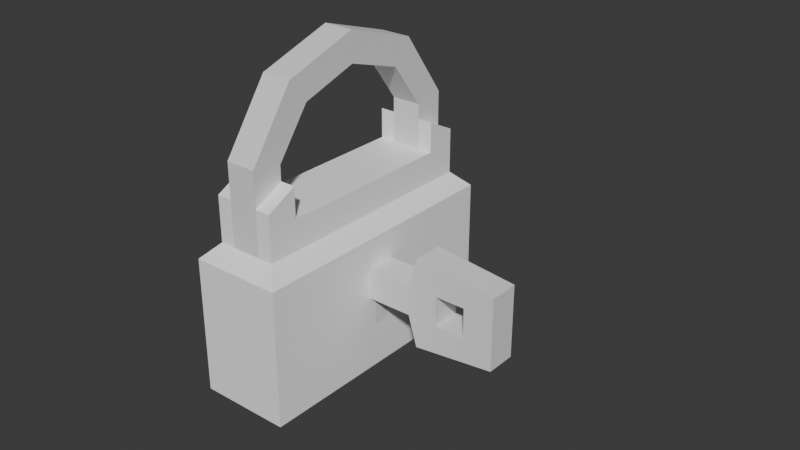# Source: SM_Lock_Ship_01.blend  (saved by Blender 4.5.90; exported with 4.5.12 LTS)
import bpy
from mathutils import Matrix  # noqa: F401  (used for matrix-valued properties, if any)

bpy.ops.wm.read_factory_settings(use_empty=True)
scene = bpy.context.scene
scene.name = 'Scene'

# ---- collections
col_collection = bpy.data.collections.new('Collection'); scene.collection.children.link(col_collection)

# ---- materials (node trees are filled in below, after node groups)
mat_material = bpy.data.materials.new('Material')
mat_material_001 = bpy.data.materials.new('Material.001')

# ---- material node trees
mat_material.use_nodes = True; mat_material.node_tree.nodes.clear()
_N = mat_material.node_tree.nodes; _L = mat_material.node_tree.links
n0 = _N.new('ShaderNodeBsdfPrincipled'); n0.name = 'Principled BSDF'; n0.location = (-200, 100)
n0.inputs[0].default_value = (1.0, 1.0, 1.0, 1.0)
n1 = _N.new('ShaderNodeOutputMaterial'); n1.name = 'Material Output'; n1.location = (200, 100)
_L.new(n0.outputs[0], n1.inputs[0])
n1.is_active_output = True
mat_material_001.use_nodes = True; mat_material_001.node_tree.nodes.clear()
_N = mat_material_001.node_tree.nodes; _L = mat_material_001.node_tree.links
n0 = _N.new('ShaderNodeBsdfPrincipled'); n0.name = 'Principled BSDF'; n0.location = (-200, 100)
n0.inputs[0].default_value = (0.0, 0.0, 0.0, 1.0)
n1 = _N.new('ShaderNodeOutputMaterial'); n1.name = 'Material Output'; n1.location = (200, 100)
_L.new(n0.outputs[0], n1.inputs[0])
n1.is_active_output = True

# ---- world
world_world = bpy.data.worlds.new('World'); scene.world = world_world
world_world.use_nodes = True; world_world.node_tree.nodes.clear()
_N = world_world.node_tree.nodes; _L = world_world.node_tree.links
n0 = _N.new('ShaderNodeOutputWorld'); n0.name = 'World Output'; n0.location = (300, 300)
n1 = _N.new('ShaderNodeBackground'); n1.name = 'Background'; n1.location = (10, 300)
n1.inputs[0].default_value = (0.05088, 0.05088, 0.05088, 1.0)
_L.new(n1.outputs[0], n0.inputs[0])
n0.is_active_output = True
world_world.color = (0.05088, 0.05088, 0.05088)
world_world.sun_shadow_jitter_overblur = 0.0

# ---- meshes
me_cube_005 = bpy.data.meshes.new('Cube.005')
me_cube_005.from_pydata([(-0.01501, -0.065, 0.005), (-0.01501, -0.005, 0.005), (-0.005007, -0.065, 0.005), (-0.005007, -0.005, 0.005), (-0.02, 0.005, -0.06), (-0.02, -0.075, -0.06), (0.0, 0.005, -0.06), (0.0, -0.075, -0.06), (0.004993, -0.04, -0.02), (0.004993, -0.03, -0.02), (0.004993, -0.038, -0.04), (0.004993, -0.032, -0.04), (-0.02501, 0.01, -0.01), (-0.02501, -0.08, -0.01), (-0.02501, 0.01, -0.055), (-0.02501, -0.08, -0.055), (-0.01501, 0.005, -0.005), (-0.01501, -0.075, -0.005), (-0.005007, 0.005, -0.005), (-0.005007, -0.075, -0.005), (-6.789e-06, 0.005, 0.01), (-6.789e-06, 0.005, -0.005), (-6.789e-06, -0.075, -0.005), (-6.789e-06, -0.075, 0.01), (-6.789e-06, -0.005, 0.015), (-6.789e-06, -0.005, 0.005), (-6.789e-06, -0.065, 0.005), (-6.789e-06, -0.065, 0.015), (-0.02001, 0.005, -0.005), (-0.02001, -0.075, -0.005), (-0.02001, 0.005, 0.01), (-0.02001, -0.005, 0.005), (-0.02001, -0.065, 0.005), (-0.02001, -0.005, 0.015), (-0.02001, -0.075, 0.01), (-0.02001, -0.065, 0.015), (-0.005007, -0.005, 0.015), (-0.01501, -0.005, 0.015), (-0.005007, 0.005, 0.01), (-0.01501, 0.005, 0.01), (-0.01501, -0.065, 0.015), (-0.005007, -0.065, 0.015), (-0.005007, -0.075, 0.01), (-0.01501, -0.075, 0.01), (0.004993, 0.01, -0.01), (0.004993, 0.01, -0.055), (0.004993, -0.08, -0.01), (0.004993, -0.08, -0.055), (0.004993, -0.037, -0.03), (0.004993, -0.033, -0.03), (0.004993, -0.04, -0.03), (0.004993, -0.03, -0.03), (-0.01501, -0.04, -0.02), (-0.01501, -0.03, -0.02), (-0.01501, -0.038, -0.04), (-0.01501, -0.032, -0.04), (-0.01501, -0.037, -0.03), (-0.01501, -0.03, -0.03), (-0.01501, -0.04, -0.03), (-0.01501, -0.033, -0.03)], [], [(4, 6, 7, 5), (5, 7, 47, 15), (7, 6, 45, 47), (13, 12, 14, 15), (4, 5, 15, 14), (37, 39, 30, 33), (17, 43, 34, 29), (36, 3, 25, 24), (2, 41, 27, 26), (1, 0, 2, 3), (43, 40, 35, 34), (19, 18, 21, 22), (24, 25, 21, 20), (25, 26, 22, 21), (26, 27, 23, 22), (41, 42, 23, 27), (42, 19, 22, 23), (18, 38, 20, 21), (3, 2, 26, 25), (38, 36, 24, 20), (32, 31, 28, 29), (35, 32, 29, 34), (31, 33, 30, 28), (16, 17, 29, 28), (0, 1, 31, 32), (40, 0, 32, 35), (39, 16, 28, 30), (1, 37, 33, 31), (3, 18, 16, 1), (0, 17, 19, 2), (18, 3, 36, 38), (1, 16, 39, 37), (2, 19, 42, 41), (17, 0, 40, 43), (12, 44, 45, 14), (6, 4, 14, 45), (46, 13, 15, 47), (53, 52, 58, 56, 54, 55, 59, 57), (49, 51, 57, 59), (48, 10, 54, 56), (50, 48, 56, 58), (51, 9, 53, 57), (11, 49, 59, 55), (9, 8, 52, 53), (8, 50, 58, 52), (10, 11, 55, 54), (17, 29, 13, 46, 22, 19), (18, 21, 44, 12, 28, 16), (22, 46, 44, 21), (13, 29, 28, 12), (8, 9, 44, 46), (11, 10, 47, 45), (10, 48, 50, 8, 46, 47), (9, 51, 49, 11, 45, 44)])
me_cube_005.polygons.foreach_set('material_index', [0, 0, 0, 0, 0, 0, 0, 0, 0, 0, 0, 0, 0, 0, 0, 0, 0, 0, 0, 0, 0, 0, 0, 0, 0, 0, 0, 0, 0, 0, 0, 0, 0, 0, 0, 0, 0, 1, 1, 1, 1, 1, 1, 1, 1, 1, 0, 0, 0, 0, 0, 0, 0, 0])
_uv = me_cube_005.uv_layers.new(name='UVMap')
_uv.uv.foreach_set('vector', [0.125, 0.5, 0.375, 0.5, 0.375, 0.75, 0.125, 0.75, 0.125, 0.75, 0.375, 0.75, 0.375, 0.75, 0.125, 0.75, 0.375, 0.75, 0.375, 0.5, 0.375, 0.5, 0.375, 0.75, 0.375, 0.0, 0.375, 0.25, 0.375, 0.25, 0.375, 0.0, 0.125, 0.5, 0.125, 0.75, 0.125, 0.75, 0.125, 0.5, 0.0, 0.0, 0.0, 0.0, 0.0, 0.0, 0.0, 0.0, 0.375, 1.0, 0.5083, 1.0, 0.5083, 1.0, 0.375, 1.0, 0.4975, 0.539, 0.4374, 0.539, 0.4374, 0.539, 0.4975, 0.539, 0.4374, 0.711, 0.5042, 0.711, 0.5042, 0.711, 0.4374, 0.711, 0.4374, 0.211, 0.4374, 0.03901, 0.4374, 0.711, 0.4374, 0.539, 0.0, 0.0, 0.0, 0.0, 0.0, 0.0, 0.0, 0.0, 0.375, 0.75, 0.375, 0.5, 0.375, 0.5, 0.375, 0.75, 0.4975, 0.539, 0.4374, 0.539, 0.375, 0.5, 0.495, 0.5, 0.4374, 0.539, 0.4374, 0.711, 0.375, 0.75, 0.375, 0.5, 0.4374, 0.711, 0.5042, 0.711, 0.5083, 0.75, 0.375, 0.75, 0.0, 0.0, 0.0, 0.0, 0.0, 0.0, 0.0, 0.0, 0.5083, 0.75, 0.375, 0.75, 0.375, 0.75, 0.5083, 0.75, 0.375, 0.5, 0.495, 0.5, 0.495, 0.5, 0.375, 0.5, 0.4374, 0.539, 0.4374, 0.711, 0.4374, 0.711, 0.4374, 0.539, 0.0, 0.0, 0.0, 0.0, 0.0, 0.0, 0.0, 0.0, 0.4374, 0.03901, 0.4374, 0.211, 0.375, 0.25, 0.375, 0.0, 0.5042, 0.03901, 0.4374, 0.03901, 0.375, 0.0, 0.5083, 0.0, 0.4374, 0.211, 0.4975, 0.211, 0.495, 0.25, 0.375, 0.25, 0.375, 0.25, 0.375, 0.0, 0.375, 0.0, 0.375, 0.25, 0.4374, 0.03901, 0.4374, 0.211, 0.4374, 0.211, 0.4374, 0.03901, 0.5042, 0.03901, 0.4374, 0.03901, 0.4374, 0.03901, 0.5042, 0.03901, 0.495, 0.25, 0.375, 0.25, 0.375, 0.25, 0.495, 0.25, 0.4374, 0.211, 0.4975, 0.211, 0.4975, 0.211, 0.4374, 0.211, 0.01173, 0.005923, 0.04275, 0.02159, 0.3978, 0.2009, 0.04275, 0.02159, 0.01204, 0.01777, 0.0439, 0.06477, 0.4085, 0.6027, 0.0439, 0.06477, 0.04275, 0.02159, 0.01173, 0.005923, 0.0, 0.0, 0.0, 0.0, 0.04275, 0.02159, 0.3978, 0.2009, 0.495, 0.25, 0.0, 0.0, 0.0439, 0.06477, 0.4085, 0.6027, 0.5083, 0.75, 0.0, 0.0, 0.0439, 0.06477, 0.01204, 0.01777, 0.0, 0.0, 0.0, 0.0, 0.375, 0.25, 0.375, 0.5, 0.375, 0.5, 0.375, 0.25, 0.375, 0.5, 0.125, 0.5, 0.125, 0.5, 0.375, 0.5, 0.375, 0.75, 0.375, 1.0, 0.375, 1.0, 0.375, 0.75, 0.375, 0.5821, 0.375, 0.6679, 0.375, 0.6679, 0.375, 0.6679, 0.375, 0.6679, 0.375, 0.5821, 0.375, 0.5821, 0.375, 0.5821, 0.375, 0.5821, 0.375, 0.5821, 0.375, 0.5821, 0.375, 0.5821, 0.375, 0.6679, 0.375, 0.6679, 0.375, 0.6679, 0.375, 0.6679, 0.375, 0.6679, 0.375, 0.6679, 0.375, 0.6679, 0.375, 0.6679, 0.375, 0.5821, 0.375, 0.5821, 0.375, 0.5821, 0.375, 0.5821, 0.375, 0.5821, 0.375, 0.5821, 0.375, 0.5821, 0.375, 0.5821, 0.375, 0.5821, 0.375, 0.625, 0.375, 0.625, 0.375, 0.5821, 0.375, 0.6679, 0.375, 0.6679, 0.375, 0.6679, 0.375, 0.6679, 0.375, 0.6679, 0.375, 0.5821, 0.375, 0.5821, 0.375, 0.6679, 0.0, 0.0, 0.0, 0.0, 0.0, 0.0, 0.0, 0.0, 0.0, 0.0, 0.0, 0.0, 0.0, 0.0, 0.0, 0.0, 0.0, 0.0, 0.0, 0.0, 0.0, 0.0, 0.0, 0.0, 0.0, 0.0, 0.0, 0.0, 0.0, 0.0, 0.0, 0.0, 0.0, 0.0, 0.0, 0.0, 0.0, 0.0, 0.0, 0.0, 0.375, 0.625, 0.375, 0.5821, 0.375, 0.5478, 0.375, 0.7022, 0.375, 0.5821, 0.375, 0.6679, 0.375, 0.7022, 0.375, 0.5478, 0.375, 0.6679, 0.375, 0.6679, 0.375, 0.6679, 0.375, 0.6679, 0.375, 0.7022, 0.375, 0.7022, 0.375, 0.5821, 0.375, 0.5821, 0.375, 0.5821, 0.375, 0.5821, 0.375, 0.5478, 0.375, 0.5478])
me_cube_005.materials.append(mat_material)
me_cube_005.materials.append(mat_material_001)
me_cube_005.update()
me_cube_006 = bpy.data.meshes.new('Cube.006')
me_cube_006.from_pydata([(-0.01501, -0.054, 0.035), (-0.01501, -0.016, 0.035), (-0.005013, -0.054, 0.035), (-0.005013, -0.016, 0.035), (-0.01501, -0.06, 0.04293), (-0.01501, -0.01, 0.04293), (-0.005013, -0.01, 0.04293), (-0.005013, -0.06, 0.04293), (-0.01501, -0.035, 0.05093), (-0.005013, -0.035, 0.05093), (-0.01501, -0.035, 0.041), (-0.005013, -0.035, 0.041), (-0.01501, 0.005, -0.005), (-0.005013, 0.005, -0.005), (-0.01501, -0.005, -0.005), (-0.005013, -0.005, -0.005), (-0.01501, -0.075, -0.005), (-0.005013, -0.075, -0.005), (-0.01501, -0.065, -0.005), (-0.005013, -0.065, -0.005), (-0.01501, -0.075, 0.0216), (-0.01501, -0.065, 0.02), (-0.005013, -0.075, 0.0216), (-0.005013, -0.065, 0.02), (-0.01501, 0.005, 0.0216), (-0.005013, 0.005, 0.0216), (-0.01501, -0.005, 0.02), (-0.005013, -0.005, 0.02)], [], [(24, 5, 6, 25), (22, 7, 4, 20), (9, 8, 4, 7), (10, 0, 4, 8), (26, 1, 5, 24), (11, 3, 6, 9), (23, 2, 7, 22), (26, 27, 3, 1), (21, 0, 2, 23), (10, 1, 3, 11), (0, 10, 11, 2), (2, 11, 9, 7), (1, 10, 8, 5), (6, 5, 8, 9), (27, 15, 13, 25), (21, 18, 16, 20), (0, 21, 20, 4), (18, 21, 23, 19), (19, 23, 22, 17), (17, 22, 20, 16), (3, 27, 25, 6), (14, 15, 27, 26), (14, 26, 24, 12), (12, 24, 25, 13), (18, 19, 17, 16)])
_uv = me_cube_006.uv_layers.new(name='UVMap')
_uv.uv.foreach_set('vector', [0.551, 0.25, 0.625, 0.25, 0.625, 0.5, 0.551, 0.5, 0.5649, 0.75, 0.625, 0.75, 0.625, 1.0, 0.5649, 1.0, 0.625, 0.6219, 0.875, 0.6219, 0.875, 0.75, 0.625, 0.75, 0.5626, 0.1271, 0.5626, 0.03901, 0.625, 0.0, 0.625, 0.1281, 0.5255, 0.211, 0.5626, 0.211, 0.625, 0.25, 0.551, 0.25, 0.5626, 0.6229, 0.5626, 0.539, 0.625, 0.5, 0.625, 0.6219, 0.5325, 0.711, 0.5626, 0.711, 0.625, 0.75, 0.5649, 0.75, 0.5255, 0.211, 0.5255, 0.539, 0.5626, 0.539, 0.5626, 0.211, 0.5325, 0.03901, 0.5626, 0.03901, 0.5626, 0.711, 0.5325, 0.711, 0.5626, 0.1271, 0.5626, 0.211, 0.5626, 0.539, 0.5626, 0.6229, 0.5626, 0.03901, 0.5626, 0.1271, 0.5626, 0.6229, 0.5626, 0.711, 0.5626, 0.711, 0.5626, 0.6229, 0.625, 0.6219, 0.625, 0.75, 0.5626, 0.211, 0.5626, 0.1271, 0.625, 0.1281, 0.625, 0.25, 0.625, 0.5, 0.875, 0.5, 0.875, 0.6219, 0.625, 0.6219, 0.5255, 0.539, 0.4975, 0.539, 0.495, 0.5, 0.551, 0.5, 0.5325, 0.03901, 0.5042, 0.03901, 0.5083, 0.0, 0.5649, 0.0, 0.5626, 0.03901, 0.5325, 0.03901, 0.5649, 0.0, 0.625, 0.0, 0.5042, 0.03901, 0.5325, 0.03901, 0.5325, 0.711, 0.5042, 0.711, 0.5042, 0.711, 0.5325, 0.711, 0.5649, 0.75, 0.5083, 0.75, 0.5083, 0.75, 0.5649, 0.75, 0.5649, 1.0, 0.5083, 1.0, 0.5626, 0.539, 0.5255, 0.539, 0.551, 0.5, 0.625, 0.5, 0.4975, 0.211, 0.4975, 0.539, 0.5255, 0.539, 0.5255, 0.211, 0.4975, 0.211, 0.5255, 0.211, 0.551, 0.25, 0.495, 0.25, 0.495, 0.25, 0.551, 0.25, 0.551, 0.5, 0.495, 0.5, 0.5042, 0.03901, 0.5042, 0.711, 0.5083, 0.75, 0.5083, 0.0])
me_cube_006.update()
me_cube = bpy.data.meshes.new('Cube')
me_cube.from_pydata([(-3.215, -2.651, -1.788e-07), (-3.215, -2.857, 0.7144), (-3.215, -2.35, -1.788e-07), (-3.215, -2.143, 0.7144), (-1.786, -2.651, -1.788e-07), (-1.786, -2.35, -1.788e-07), (-3.215, -2.143, -1.788e-07), (-3.215, -2.857, -1.788e-07), (-3.215, -2.715, -0.7144), (-3.215, -2.286, -0.7144), (-1.786, -2.715, -0.7144), (-1.786, -2.286, -0.7144), (2.384e-07, -2.143, 0.7144), (1.192e-07, -2.143, -1.565e-07), (2.384e-07, -2.857, 0.7144), (1.192e-07, -2.857, -1.565e-07), (-0.7144, -2.143, 7.527e-08), (-0.7144, -2.857, 7.527e-08), (0.7144, -2.143, 0.7144), (0.7144, -2.143, 1.385e-08), (0.7144, -2.857, 0.7144), (0.7144, -2.857, 1.385e-08), (1.429, -2.143, -0.5001), (1.429, -2.857, -0.5001), (-0.7144, -2.143, 0.7144), (-0.7144, -2.857, 0.7144), (1.429, -2.143, 1.214), (1.429, -2.857, 1.214), (-0.5001, -2.143, 1.429), (-0.5001, -2.857, 1.429), (-0.5001, -2.143, -0.7144), (-0.5001, -2.857, -0.7144)], [], [(4, 0, 8, 10), (0, 2, 9, 8), (2, 5, 11, 9), (8, 9, 11, 10), (5, 2, 6), (5, 4, 10, 11), (0, 4, 7), (1, 7, 17, 25), (2, 0, 7, 1, 3, 6), (18, 12, 28, 26), (5, 6, 16), (4, 5, 16, 17), (7, 4, 17), (3, 1, 25, 24), (6, 3, 24, 16), (22, 26, 27, 23), (19, 21, 20, 18), (31, 30, 22, 23), (28, 29, 27, 26), (18, 20, 14, 12), (14, 29, 25), (12, 13, 16, 24), (15, 14, 25, 17), (19, 18, 26, 22), (20, 21, 23, 27), (12, 24, 28), (13, 19, 22, 30), (15, 17, 31), (14, 20, 27, 29), (24, 25, 29, 28), (21, 15, 31, 23), (13, 30, 16), (13, 12, 14, 15), (17, 16, 30, 31), (15, 21, 19, 13)])
_uv = me_cube.uv_layers.new(name='UVMap')
_uv.uv.foreach_set('vector', [0.3388, 0.6776, 0.1612, 0.6776, 0.1612, 0.6776, 0.3388, 0.6776, 0.0, 0.0, 0.0, 0.0, 0.0, 0.0, 0.0, 0.0, 0.1612, 0.5724, 0.3388, 0.5724, 0.3388, 0.5724, 0.1612, 0.5724, 0.1612, 0.6776, 0.1612, 0.5724, 0.3388, 0.5724, 0.3388, 0.6776, 0.3388, 0.5724, 0.1612, 0.5724, 0.375, 0.5, 0.0, 0.0, 0.0, 0.0, 0.0, 0.0, 0.0, 0.0, 0.1612, 0.6776, 0.3388, 0.6776, 0.125, 0.75, 0.625, 0.75, 0.375, 0.75, 0.375, 0.75, 0.625, 0.75, 0.1612, 0.5724, 0.1612, 0.6776, 0.375, 1.0, 0.875, 0.75, 0.625, 0.25, 0.125, 0.5, 0.5581, 0.5, 0.5581, 0.5, 0.625, 0.5, 0.625, 0.5, 0.3388, 0.5724, 0.375, 0.5, 0.3388, 0.5724, 0.0, 0.0, 0.0, 0.0, 0.0, 0.0, 0.0, 0.0, 0.375, 0.75, 0.3388, 0.6776, 0.375, 0.75, 0.625, 0.5, 0.625, 0.75, 0.625, 0.75, 0.625, 0.5, 0.375, 0.5, 0.625, 0.5, 0.625, 0.5, 0.375, 0.5, 0.375, 0.5, 0.625, 0.5, 0.625, 0.75, 0.0, 0.0, 0.4419, 0.5, 0.4419, 0.75, 0.5581, 0.75, 0.5581, 0.5, 0.0, 0.0, 0.0, 0.0, 0.0, 0.0, 0.0, 0.0, 0.625, 0.5, 0.625, 0.75, 0.625, 0.75, 0.625, 0.5, 0.5581, 0.5, 0.5581, 0.75, 0.5581, 0.75, 0.5581, 0.5, 0.5581, 0.75, 0.625, 0.75, 0.625, 0.75, 0.5581, 0.5, 0.4419, 0.5, 0.375, 0.5, 0.625, 0.5, 0.4419, 0.75, 0.5581, 0.75, 0.625, 0.75, 0.375, 0.75, 0.4419, 0.5, 0.5581, 0.5, 0.625, 0.5, 0.375, 0.5, 0.5581, 0.75, 0.4419, 0.75, 0.375, 0.75, 0.625, 0.75, 0.5581, 0.5, 0.625, 0.5, 0.625, 0.5, 0.4419, 0.5, 0.4419, 0.5, 0.375, 0.5, 0.375, 0.5, 0.4419, 0.75, 0.375, 0.75, 0.375, 0.75, 0.5581, 0.75, 0.5581, 0.75, 0.625, 0.75, 0.625, 0.75, 0.625, 0.5, 0.625, 0.75, 0.625, 0.75, 0.625, 0.5, 0.4419, 0.75, 0.4419, 0.75, 0.375, 0.75, 0.375, 0.75, 0.4419, 0.5, 0.375, 0.5, 0.375, 0.5, 0.4419, 0.5, 0.5581, 0.5, 0.5581, 0.75, 0.4419, 0.75, 0.0, 0.0, 0.0, 0.0, 0.0, 0.0, 0.0, 0.0, 0.4419, 0.75, 0.4419, 0.75, 0.4419, 0.5, 0.4419, 0.5])
me_cube.update()

# ---- objects
ob_sm_lockbody_ship_01 = bpy.data.objects.new('SM_LockBody_Ship_01', me_cube_005)
ob_sm_locktop_ship_01 = bpy.data.objects.new('SM_LockTop_Ship_01', me_cube_006)
ob_sm_key_ship_01 = bpy.data.objects.new('SM_Key_Ship_01', me_cube)

# ---- transforms, parenting, visibility, modifiers, constraints
ob_sm_lockbody_ship_01.location = (0.0, 0.0, 0.0)
ob_sm_locktop_ship_01.location = (0.0, 0.0, 0.0)
ob_sm_key_ship_01.location = (0.03, 0.0, -0.03)
ob_sm_key_ship_01.scale = (0.014, 0.014, 0.014)

# ---- collection membership
col_collection.objects.link(ob_sm_lockbody_ship_01)
col_collection.objects.link(ob_sm_locktop_ship_01)
col_collection.objects.link(ob_sm_key_ship_01)

# ---- scene / render settings (as saved in the file)
scene.frame_start = 1; scene.frame_end = 250; scene.frame_set(0)
scene.render.engine = 'BLENDER_EEVEE_NEXT'
bpy.context.view_layer.update()

# ---- added for rendering (the .blend has no active camera and no usable light): camera, sun
cam_auto = bpy.data.cameras.new('AutoCamera')
cam_auto.lens = 50.0
cam_auto.sensor_width = 36.0
cam_auto.clip_end = 1000.0
ob_auto_camera = bpy.data.objects.new('AutoCamera', cam_auto)
scene.collection.objects.link(ob_auto_camera)
ob_auto_camera.location = (0.197541, -0.257054, 0.143503)
ob_auto_camera.rotation_euler = (1.09748, -7.21219e-08, 0.694738)
scene.camera = ob_auto_camera
light_auto_sun = bpy.data.lights.new('AutoSun', 'SUN')
light_auto_sun.energy = 3.0
light_auto_sun.angle = 0.0523599
ob_auto_sun = bpy.data.objects.new('AutoSun', light_auto_sun)
scene.collection.objects.link(ob_auto_sun)
ob_auto_sun.rotation_euler = (0.872665, 0.174533, 0.523599)
bpy.context.view_layer.update()
